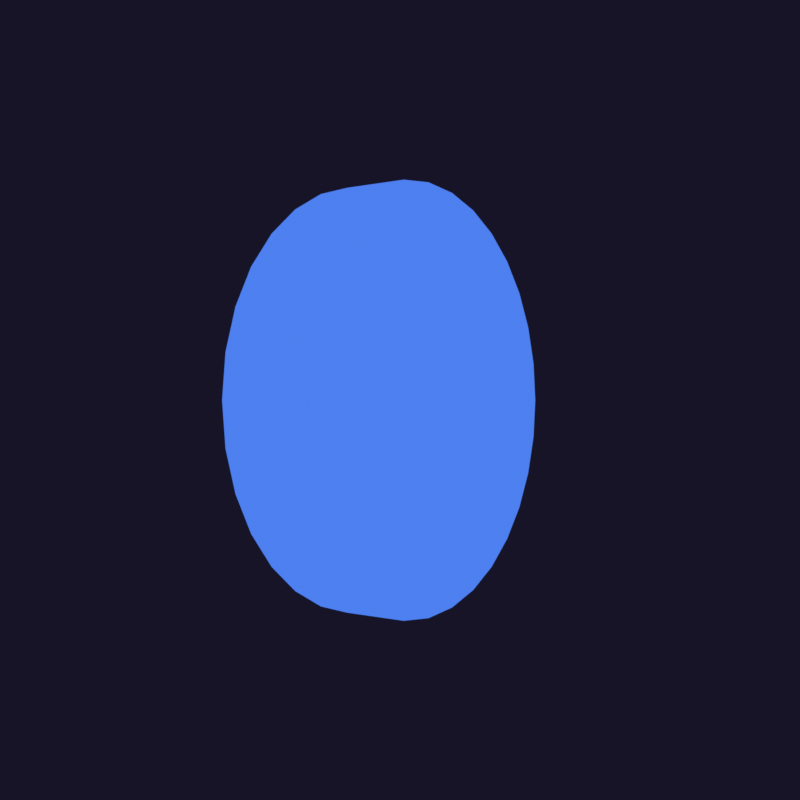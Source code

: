 # Source: bnt-coin.blend  (saved by Blender 2.93.20; exported with 4.5.12 LTS)
import bpy
from mathutils import Matrix  # noqa: F401  (used for matrix-valued properties, if any)

bpy.ops.wm.read_factory_settings(use_empty=True)
scene = bpy.context.scene
scene.name = 'Scene'

# ---- collections
col_collection = bpy.data.collections.new('Collection'); scene.collection.children.link(col_collection)

# ---- materials (node trees are filled in below, after node groups)
mat_concrete_blue = bpy.data.materials.new('concrete blue')
mat_concrete_blue.use_transparent_shadow = False
mat_concrete_outline = bpy.data.materials.new('concrete outline')
mat_concrete_outline.use_backface_culling = True
mat_lines = bpy.data.materials.new('lines')
mat_lines.use_transparent_shadow = False
mat_logo_fill = bpy.data.materials.new('logo fill')
mat_logo_fill.use_transparent_shadow = False

# ---- node groups
ng_cell_3_layers = bpy.data.node_groups.new('cell 3 layers', 'ShaderNodeTree')
_s = ng_cell_3_layers.interface.new_socket(name='Shader', in_out='OUTPUT', socket_type='NodeSocketShader')
_s = ng_cell_3_layers.interface.new_socket(name='Shader', in_out='INPUT', socket_type='NodeSocketShader')
_s = ng_cell_3_layers.interface.new_socket(name='Ambient', in_out='INPUT', socket_type='NodeSocketShader')
_s = ng_cell_3_layers.interface.new_socket(name='Primary light', in_out='INPUT', socket_type='NodeSocketShader')
_s = ng_cell_3_layers.interface.new_socket(name='Shadow mat', in_out='INPUT', socket_type='NodeSocketShader')
_s = ng_cell_3_layers.interface.new_socket(name='Secondary light', in_out='INPUT', socket_type='NodeSocketShader')
_s = ng_cell_3_layers.interface.new_socket(name='specular', in_out='INPUT', socket_type='NodeSocketShader')
_N = ng_cell_3_layers.nodes; _L = ng_cell_3_layers.links
n0 = _N.new('ShaderNodeValToRGB'); n0.name = 'ColorRamp.002'; n0.location = (-84, -320)
n0.color_ramp.interpolation = 'CONSTANT'
while len(n0.color_ramp.elements) > 1: n0.color_ramp.elements.remove(n0.color_ramp.elements[-1])
n0.color_ramp.elements[0].position = 0.0; n0.color_ramp.elements[0].color = (1.0, 1.0, 1.0, 1.0)
_e = n0.color_ramp.elements.new(0.07045); _e.color = (0.0, 0.0, 0.0, 1.0)
n1 = _N.new('ShaderNodeValToRGB'); n1.name = 'ColorRamp.003'; n1.location = (2, -836)
n1.color_ramp.interpolation = 'CONSTANT'
while len(n1.color_ramp.elements) > 1: n1.color_ramp.elements.remove(n1.color_ramp.elements[-1])
n1.color_ramp.elements[0].position = 0.0; n1.color_ramp.elements[0].color = (0.0, 0.0, 0.0, 1.0)
_e = n1.color_ramp.elements.new(0.08182); _e.color = (1.0, 1.0, 1.0, 1.0)
n2 = _N.new('ShaderNodeMixShader'); n2.name = 'Mix Shader.003'; n2.location = (1111, -1071)
n3 = _N.new('NodeGroupOutput'); n3.name = 'Group Output'; n3.location = (1322, -1333)
n4 = _N.new('ShaderNodeMixShader'); n4.name = 'Mix Shader'; n4.location = (679, -1310)
n5 = _N.new('ShaderNodeShaderToRGB'); n5.name = 'Shader to RGB'; n5.location = (-646, -162)
n6 = _N.new('ShaderNodeSeparateColor'); n6.name = 'Separate RGB'; n6.location = (-335, -841)
n7 = _N.new('ShaderNodeValToRGB'); n7.name = 'ColorRamp'; n7.location = (978, -644)
n7.color_ramp.interpolation = 'CONSTANT'
while len(n7.color_ramp.elements) > 1: n7.color_ramp.elements.remove(n7.color_ramp.elements[-1])
n7.color_ramp.elements[0].position = 0.0; n7.color_ramp.elements[0].color = (0.0, 0.0, 0.0, 1.0)
_e = n7.color_ramp.elements.new(0.3659); _e.color = (1.0, 1.0, 1.0, 1.0)
n8 = _N.new('ShaderNodeValToRGB'); n8.name = 'ColorRamp.001'; n8.location = (251, -1414)
n8.color_ramp.interpolation = 'CONSTANT'
while len(n8.color_ramp.elements) > 1: n8.color_ramp.elements.remove(n8.color_ramp.elements[-1])
n8.color_ramp.elements[0].position = 0.0; n8.color_ramp.elements[0].color = (0.0, 0.0, 0.0, 1.0)
_e = n8.color_ramp.elements.new(0.2932); _e.color = (1.0, 1.0, 1.0, 1.0)
n9 = _N.new('ShaderNodeMixShader'); n9.name = 'Mix Shader.001'; n9.location = (266, -127)
n10 = _N.new('ShaderNodeMixShader'); n10.name = 'Mix Shader.002'; n10.location = (603, -453)
n10.width = 143
n11 = _N.new('NodeGroupInput'); n11.name = 'Group Input'; n11.location = (-1164, -41)
n11.width = 400
_L.new(n11.outputs[0], n5.inputs[0])
_L.new(n5.outputs[0], n6.inputs[0])
_L.new(n8.outputs[0], n4.inputs[0])
_L.new(n11.outputs[3], n9.inputs[2])
_L.new(n0.outputs[0], n9.inputs[0])
_L.new(n6.outputs[0], n8.inputs[0])
_L.new(n6.outputs[0], n0.inputs[0])
_L.new(n6.outputs[1], n1.inputs[0])
_L.new(n1.outputs[0], n10.inputs[0])
_L.new(n9.outputs[0], n10.inputs[1])
_L.new(n11.outputs[4], n10.inputs[2])
_L.new(n11.outputs[1], n9.inputs[1])
_L.new(n7.outputs[0], n2.inputs[0])
_L.new(n10.outputs[0], n4.inputs[1])
_L.new(n11.outputs[2], n4.inputs[2])
_L.new(n2.outputs[0], n3.inputs[0])
_L.new(n4.outputs[0], n2.inputs[1])
_L.new(n11.outputs[5], n2.inputs[2])
_L.new(n6.outputs[0], n7.inputs[0])
n3.is_active_output = True

# ---- material node trees
mat_concrete_blue.use_nodes = True; mat_concrete_blue.node_tree.nodes.clear()
_N = mat_concrete_blue.node_tree.nodes; _L = mat_concrete_blue.node_tree.links
n0 = _N.new('ShaderNodeOutputMaterial'); n0.name = 'Material Output'; n0.location = (1200, 347)
n1 = _N.new('ShaderNodeRGB'); n1.name = 'RGB'; n1.location = (236, 164)
n1.outputs[0].default_value = (0.9216, 0.7619, 0.02848, 1.0)
n2 = _N.new('ShaderNodeEmission'); n2.name = 'Emission'; n2.location = (240, 313)
n2.inputs[0].default_value = (0.1441, 0.07421, 0.9216, 1.0)
n2.inputs[1].default_value = 100.0
n3 = _N.new('ShaderNodeRGB'); n3.name = 'RGB.001'; n3.location = (298, -49)
n3.outputs[0].default_value = (1.0, 0.5104, 0.1343, 1.0)
n4 = _N.new('ShaderNodeBsdfPrincipled'); n4.name = 'Principled BSDF'; n4.location = (230, 935)
n4.distribution = 'GGX'
n4.subsurface_method = 'BURLEY'
n4.inputs[0].default_value = (0.9551, 1.0, 0.9661, 1.0)
n4.inputs[1].default_value = 0.5909
n4.inputs[2].default_value = 0.0
n4.inputs[3].default_value = 0.05
n4.inputs[8].default_value = 1.0
n4.inputs[10].default_value = 0.675
n4.inputs[13].default_value = 0.6023
n4.inputs[18].default_value = 0.3773
n4.inputs[27].default_value = (0.0, 0.0, 0.0, 1.0)
n4.inputs[28].default_value = 1.0
n5 = _N.new('ShaderNodeGroup'); n5.name = 'Group'; n5.location = (900, 468)
n5.node_tree = ng_cell_3_layers
n6 = _N.new('ShaderNodeRGB'); n6.name = 'RGB.002'; n6.location = (589, 63)
n6.outputs[0].default_value = (0.08492, 0.2451, 1.0, 1.0)
n7 = _N.new('ShaderNodeRGB'); n7.name = 'RGB.003'; n7.location = (787, 36)
n7.outputs[0].default_value = (0.07485, 0.2143, 0.8689, 1.0)
_L.new(n4.outputs[0], n5.inputs[0])
_L.new(n2.outputs[0], n5.inputs[1])
_L.new(n1.outputs[0], n5.inputs[2])
_L.new(n3.outputs[0], n5.inputs[3])
_L.new(n6.outputs[0], n5.inputs[4])
_L.new(n5.outputs[0], n0.inputs[0])
_L.new(n7.outputs[0], n5.inputs[5])
n0.is_active_output = True
mat_concrete_outline.use_nodes = True; mat_concrete_outline.node_tree.nodes.clear()
_N = mat_concrete_outline.node_tree.nodes; _L = mat_concrete_outline.node_tree.links
n0 = _N.new('ShaderNodeOutputMaterial'); n0.name = 'Material Output'; n0.location = (231, 300)
n0.target = 'CYCLES'
n1 = _N.new('ShaderNodeEmission'); n1.name = 'Emission'; n1.location = (-59, 300)
n1.inputs[0].default_value = (0.01226, 0.02226, 0.06998, 1.0)
n2 = _N.new('ShaderNodeOutputMaterial'); n2.name = 'Material Output.001'; n2.location = (0, 0)
n2.target = 'EEVEE'
n3 = _N.new('ShaderNodeMixShader'); n3.name = 'Mix Shader'; n3.location = (0, 0)
n3.label = 'Disable Shadow'
n3.hide = True
n4 = _N.new('ShaderNodeLightPath'); n4.name = 'Light Path'; n4.location = (0, 0)
n4.hide = True
n5 = _N.new('ShaderNodeBsdfTransparent'); n5.name = 'Transparent BSDF'; n5.location = (0, 0)
n5.hide = True
_L.new(n1.outputs[0], n0.inputs[0])
_L.new(n1.outputs[0], n3.inputs[1])
_L.new(n3.outputs[0], n2.inputs[0])
_L.new(n4.outputs[1], n3.inputs[0])
_L.new(n5.outputs[0], n3.inputs[2])
n0.is_active_output = True
mat_lines.use_nodes = True; mat_lines.node_tree.nodes.clear()
_N = mat_lines.node_tree.nodes; _L = mat_lines.node_tree.links
n0 = _N.new('ShaderNodeBsdfPrincipled'); n0.name = 'Principled BSDF'; n0.location = (10, 300)
n0.distribution = 'GGX'
n0.subsurface_method = 'BURLEY'
n0.inputs[3].default_value = 1.45
n0.inputs[27].default_value = (0.0, 0.0, 0.0, 1.0)
n0.inputs[28].default_value = 1.0
n1 = _N.new('ShaderNodeOutputMaterial'); n1.name = 'Material Output'; n1.location = (300, 300)
_L.new(n0.outputs[0], n1.inputs[0])
n1.is_active_output = True
mat_logo_fill.use_nodes = True; mat_logo_fill.node_tree.nodes.clear()
_N = mat_logo_fill.node_tree.nodes; _L = mat_logo_fill.node_tree.links
n0 = _N.new('ShaderNodeBsdfPrincipled'); n0.name = 'Principled BSDF'; n0.location = (10, 300)
n0.distribution = 'GGX'
n0.subsurface_method = 'BURLEY'
n0.inputs[3].default_value = 1.45
n0.inputs[27].default_value = (0.0, 0.0, 0.0, 1.0)
n0.inputs[28].default_value = 1.0
n1 = _N.new('ShaderNodeOutputMaterial'); n1.name = 'Material Output'; n1.location = (300, 300)
_L.new(n0.outputs[0], n1.inputs[0])
n1.is_active_output = True

# ---- world
world_world = bpy.data.worlds.new('World'); scene.world = world_world
world_world.use_nodes = True; world_world.node_tree.nodes.clear()
_N = world_world.node_tree.nodes; _L = world_world.node_tree.links
n0 = _N.new('ShaderNodeOutputWorld'); n0.name = 'World Output'; n0.location = (300, 300)
n1 = _N.new('ShaderNodeBackground'); n1.name = 'Background'; n1.location = (10, 300)
n1.inputs[0].default_value = (0.008568, 0.006995, 0.02122, 1.0)
_L.new(n1.outputs[0], n0.inputs[0])
n0.is_active_output = True
world_world.color = (0.05088, 0.05088, 0.05088)
world_world.use_sun_shadow = False
world_world.sun_shadow_jitter_overblur = 0.0

# ---- cameras
cam_camera = bpy.data.cameras.new('Camera')

# ---- lights
light_area_002 = bpy.data.lights.new('Area.002', 'AREA')
light_area_002.color = (0.5889, 1.0, 0.18)
light_area_002.transmission_factor = 0.0
light_area_002.use_shadow = False
light_area_002.energy = 68.17
light_area_002.shadow_soft_size = 2.26
light_area_002.shadow_maximum_resolution = 0.006
light_area_002.use_absolute_resolution = True
light_area_002.shape = 'ELLIPSE'
light_area_002.size = 2.26
light_area_002.size_y = 1.82

# ---- meshes
me_cylinder = bpy.data.meshes.new('Cylinder')
me_cylinder.from_pydata([(0.0, 1.0, -1.0), (0.0, 1.0, 1.0), (0.1951, 0.9808, -1.0), (0.1951, 0.9808, 1.0), (0.3827, 0.9239, -1.0), (0.3827, 0.9239, 1.0), (0.5556, 0.8315, -1.0), (0.5556, 0.8315, 1.0), (0.7071, 0.7071, -1.0), (0.7071, 0.7071, 1.0), (0.8315, 0.5556, -1.0), (0.8315, 0.5556, 1.0), (0.9239, 0.3827, -1.0), (0.9239, 0.3827, 1.0), (0.9808, 0.1951, -1.0), (0.9808, 0.1951, 1.0), (1.0, 7.55e-08, -1.0), (1.0, 7.55e-08, 1.0), (0.9808, -0.1951, -1.0), (0.9808, -0.1951, 1.0), (0.9239, -0.3827, -1.0), (0.9239, -0.3827, 1.0), (0.8315, -0.5556, -1.0), (0.8315, -0.5556, 1.0), (0.7071, -0.7071, -1.0), (0.7071, -0.7071, 1.0), (0.5556, -0.8315, -1.0), (0.5556, -0.8315, 1.0), (0.3827, -0.9239, -1.0), (0.3827, -0.9239, 1.0), (0.1951, -0.9808, -1.0), (0.1951, -0.9808, 1.0), (-3.258e-07, -1.0, -1.0), (-3.258e-07, -1.0, 1.0), (-0.1951, -0.9808, -1.0), (-0.1951, -0.9808, 1.0), (-0.3827, -0.9239, -1.0), (-0.3827, -0.9239, 1.0), (-0.5556, -0.8315, -1.0), (-0.5556, -0.8315, 1.0), (-0.7071, -0.7071, -1.0), (-0.7071, -0.7071, 1.0), (-0.8315, -0.5556, -1.0), (-0.8315, -0.5556, 1.0), (-0.9239, -0.3827, -1.0), (-0.9239, -0.3827, 1.0), (-0.9808, -0.1951, -1.0), (-0.9808, -0.1951, 1.0), (-1.0, 9.656e-07, -1.0), (-1.0, 9.656e-07, 1.0), (-0.9808, 0.1951, -1.0), (-0.9808, 0.1951, 1.0), (-0.9239, 0.3827, -1.0), (-0.9239, 0.3827, 1.0), (-0.8315, 0.5556, -1.0), (-0.8315, 0.5556, 1.0), (-0.7071, 0.7071, -1.0), (-0.7071, 0.7071, 1.0), (-0.5556, 0.8315, -1.0), (-0.5556, 0.8315, 1.0), (-0.3827, 0.9239, -1.0), (-0.3827, 0.9239, 1.0), (-0.1951, 0.9808, -1.0), (-0.1951, 0.9808, 1.0)], [], [(0, 1, 3, 2), (2, 3, 5, 4), (4, 5, 7, 6), (6, 7, 9, 8), (8, 9, 11, 10), (10, 11, 13, 12), (12, 13, 15, 14), (14, 15, 17, 16), (16, 17, 19, 18), (18, 19, 21, 20), (20, 21, 23, 22), (22, 23, 25, 24), (24, 25, 27, 26), (26, 27, 29, 28), (28, 29, 31, 30), (30, 31, 33, 32), (32, 33, 35, 34), (34, 35, 37, 36), (36, 37, 39, 38), (38, 39, 41, 40), (40, 41, 43, 42), (42, 43, 45, 44), (44, 45, 47, 46), (46, 47, 49, 48), (48, 49, 51, 50), (50, 51, 53, 52), (52, 53, 55, 54), (54, 55, 57, 56), (56, 57, 59, 58), (58, 59, 61, 60), (3, 1, 63, 61, 59, 57, 55, 53, 51, 49, 47, 45, 43, 41, 39, 37, 35, 33, 31, 29, 27, 25, 23, 21, 19, 17, 15, 13, 11, 9, 7, 5), (60, 61, 63, 62), (62, 63, 1, 0), (0, 2, 4, 6, 8, 10, 12, 14, 16, 18, 20, 22, 24, 26, 28, 30, 32, 34, 36, 38, 40, 42, 44, 46, 48, 50, 52, 54, 56, 58, 60, 62)])
_uv = me_cylinder.uv_layers.new(name='UVMap')
_uv.uv.foreach_set('vector', [1.0, 0.5, 1.0, 1.0, 0.9688, 1.0, 0.9688, 0.5, 0.9688, 0.5, 0.9688, 1.0, 0.9375, 1.0, 0.9375, 0.5, 0.9375, 0.5, 0.9375, 1.0, 0.9062, 1.0, 0.9062, 0.5, 0.9062, 0.5, 0.9062, 1.0, 0.875, 1.0, 0.875, 0.5, 0.875, 0.5, 0.875, 1.0, 0.8438, 1.0, 0.8438, 0.5, 0.8438, 0.5, 0.8438, 1.0, 0.8125, 1.0, 0.8125, 0.5, 0.8125, 0.5, 0.8125, 1.0, 0.7812, 1.0, 0.7812, 0.5, 0.7812, 0.5, 0.7812, 1.0, 0.75, 1.0, 0.75, 0.5, 0.75, 0.5, 0.75, 1.0, 0.7188, 1.0, 0.7188, 0.5, 0.7188, 0.5, 0.7188, 1.0, 0.6875, 1.0, 0.6875, 0.5, 0.6875, 0.5, 0.6875, 1.0, 0.6562, 1.0, 0.6562, 0.5, 0.6562, 0.5, 0.6562, 1.0, 0.625, 1.0, 0.625, 0.5, 0.625, 0.5, 0.625, 1.0, 0.5938, 1.0, 0.5938, 0.5, 0.5938, 0.5, 0.5938, 1.0, 0.5625, 1.0, 0.5625, 0.5, 0.5625, 0.5, 0.5625, 1.0, 0.5312, 1.0, 0.5312, 0.5, 0.5312, 0.5, 0.5312, 1.0, 0.5, 1.0, 0.5, 0.5, 0.5, 0.5, 0.5, 1.0, 0.4688, 1.0, 0.4688, 0.5, 0.4688, 0.5, 0.4688, 1.0, 0.4375, 1.0, 0.4375, 0.5, 0.4375, 0.5, 0.4375, 1.0, 0.4062, 1.0, 0.4062, 0.5, 0.4062, 0.5, 0.4062, 1.0, 0.375, 1.0, 0.375, 0.5, 0.375, 0.5, 0.375, 1.0, 0.3438, 1.0, 0.3438, 0.5, 0.3438, 0.5, 0.3438, 1.0, 0.3125, 1.0, 0.3125, 0.5, 0.3125, 0.5, 0.3125, 1.0, 0.2812, 1.0, 0.2812, 0.5, 0.2812, 0.5, 0.2812, 1.0, 0.25, 1.0, 0.25, 0.5, 0.25, 0.5, 0.25, 1.0, 0.2188, 1.0, 0.2188, 0.5, 0.2188, 0.5, 0.2188, 1.0, 0.1875, 1.0, 0.1875, 0.5, 0.1875, 0.5, 0.1875, 1.0, 0.1562, 1.0, 0.1562, 0.5, 0.1562, 0.5, 0.1562, 1.0, 0.125, 1.0, 0.125, 0.5, 0.125, 0.5, 0.125, 1.0, 0.09375, 1.0, 0.09375, 0.5, 0.09375, 0.5, 0.09375, 1.0, 0.0625, 1.0, 0.0625, 0.5, 0.2968, 0.4854, 0.25, 0.49, 0.2032, 0.4854, 0.1582, 0.4717, 0.1167, 0.4496, 0.08029, 0.4197, 0.05045, 0.3833, 0.02827, 0.3418, 0.01461, 0.2968, 0.01, 0.25, 0.01461, 0.2032, 0.02827, 0.1582, 0.05045, 0.1167, 0.08029, 0.08029, 0.1167, 0.05045, 0.1582, 0.02827, 0.2032, 0.01461, 0.25, 0.01, 0.2968, 0.01461, 0.3418, 0.02827, 0.3833, 0.05045, 0.4197, 0.08029, 0.4496, 0.1167, 0.4717, 0.1582, 0.4854, 0.2032, 0.49, 0.25, 0.4854, 0.2968, 0.4717, 0.3418, 0.4496, 0.3833, 0.4197, 0.4197, 0.3833, 0.4496, 0.3418, 0.4717, 0.0625, 0.5, 0.0625, 1.0, 0.03125, 1.0, 0.03125, 0.5, 0.03125, 0.5, 0.03125, 1.0, 0.0, 1.0, 0.0, 0.5, 0.75, 0.49, 0.7968, 0.4854, 0.8418, 0.4717, 0.8833, 0.4496, 0.9197, 0.4197, 0.9496, 0.3833, 0.9717, 0.3418, 0.9854, 0.2968, 0.99, 0.25, 0.9854, 0.2032, 0.9717, 0.1582, 0.9496, 0.1167, 0.9197, 0.08029, 0.8833, 0.05045, 0.8418, 0.02827, 0.7968, 0.01461, 0.75, 0.01, 0.7032, 0.01461, 0.6582, 0.02827, 0.6167, 0.05045, 0.5803, 0.08029, 0.5504, 0.1167, 0.5283, 0.1582, 0.5146, 0.2032, 0.51, 0.25, 0.5146, 0.2968, 0.5283, 0.3418, 0.5504, 0.3833, 0.5803, 0.4197, 0.6167, 0.4496, 0.6582, 0.4717, 0.7032, 0.4854])
me_cylinder.materials.append(mat_concrete_blue)
me_cylinder.materials.append(mat_concrete_outline)
me_cylinder.use_remesh_fix_poles = True
me_cylinder.use_remesh_preserve_attributes = False
me_cylinder.use_mirror_vertex_groups = False
me_cylinder.update()

# ---- objects
ob_cylinder = bpy.data.objects.new('Cylinder', me_cylinder)
ob_gpencil = bpy.data.objects.new('GPencil', None)
ob_camera = bpy.data.objects.new('Camera', cam_camera)
ob_area = bpy.data.objects.new('Area', light_area_002)

# ---- transforms, parenting, visibility, modifiers, constraints
ob_cylinder.location = (0.0, 0.0, 0.0)
ob_cylinder.rotation_euler = (-0.9425, 1.571, 0.0)
ob_cylinder.scale = (0.9509, 0.9509, 0.1531)
ob_cylinder.lineart.crease_threshold = 0.0
ob_gpencil.parent = ob_cylinder
ob_gpencil.matrix_parent_inverse = Matrix(((-4.597e-08, -0.0, -1.052, -0.0), (-0.0, 1.052, -0.0, 0.0), (6.531, -0.0, -2.855e-07, -0.0), (-0.0, -0.0, -0.0, 1.0)))
ob_gpencil.location = (0.0, 0.0, 0.0)
ob_gpencil.empty_image_offset = (0.0, 0.0)
ob_gpencil.color = (0.0, 0.0, 0.0, 1.0)
ob_gpencil.use_grease_pencil_lights = True
ob_gpencil.lineart.crease_threshold = 0.0
_m = ob_gpencil.modifiers.new('Noise', 'GREASE_PENCIL_NOISE')
_m.show_render = True
_m.custom_curve.use_clip = True
_m.custom_curve.clip_max_x = 1.0
_m.custom_curve.clip_max_y = 1.0
_m.custom_curve.extend = 'EXTRAPOLATED'
_m.custom_curve.white_level = (1.0, 1.0, 1.0)
_m.factor = 0.08416
ob_camera.location = (4.938, 0.0, 0.0)
ob_camera.rotation_euler = (1.571, 0.0, 1.571)
ob_camera.lineart.crease_threshold = 0.0
ob_area.location = (1.86, 0.6997, -0.3813)
ob_area.rotation_euler = (0.0, 1.571, 0.0)
ob_area.scale = (1.381, 1.381, 1.381)
ob_area.lineart.crease_threshold = 0.0

# ---- collection membership
col_collection.objects.link(ob_cylinder)
col_collection.objects.link(ob_gpencil)
col_collection.objects.link(ob_camera)
col_collection.objects.link(ob_area)

# ---- scene / render settings (as saved in the file)
scene.camera = ob_camera
scene.frame_start = 1; scene.frame_end = 160; scene.frame_set(24)
scene.render.engine = 'BLENDER_EEVEE_NEXT'
scene.render.image_settings.file_format = 'FFMPEG'
scene.render.image_settings.color_mode = 'RGB'
scene.render.resolution_x = 1080
scene.render.film_transparent = True
scene.cycles.use_denoising = False
scene.cycles.samples = 128
scene.cycles.sampling_pattern = 'TABULATED_SOBOL'
scene.cycles.use_adaptive_sampling = False
scene.cycles.use_light_tree = False
scene.view_settings.view_transform = 'Standard'
bpy.context.view_layer.update()

